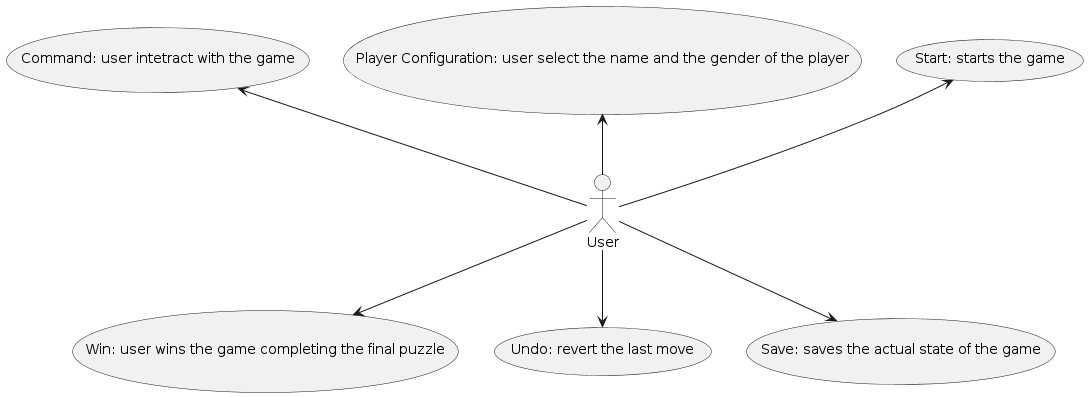

The diagram above was rendered by PlantUML. Its source (embedded in the PNG):
@startuml
(Start: starts the game) as (start)
(Player Configuration: user select the name and the gender of the player) as (config)
(Command: user intetract with the game) as (command)
(Win: user wins the game completing the final puzzle) as (win)
(Undo: revert the last move) as (undo)
(Save: saves the actual state of the game) as (save)

User -up-> (start)
User -up-> (config)
User -up-> (command)
User -down-> (win)
User -down-> (undo)
User -down-> (save)
@enduml